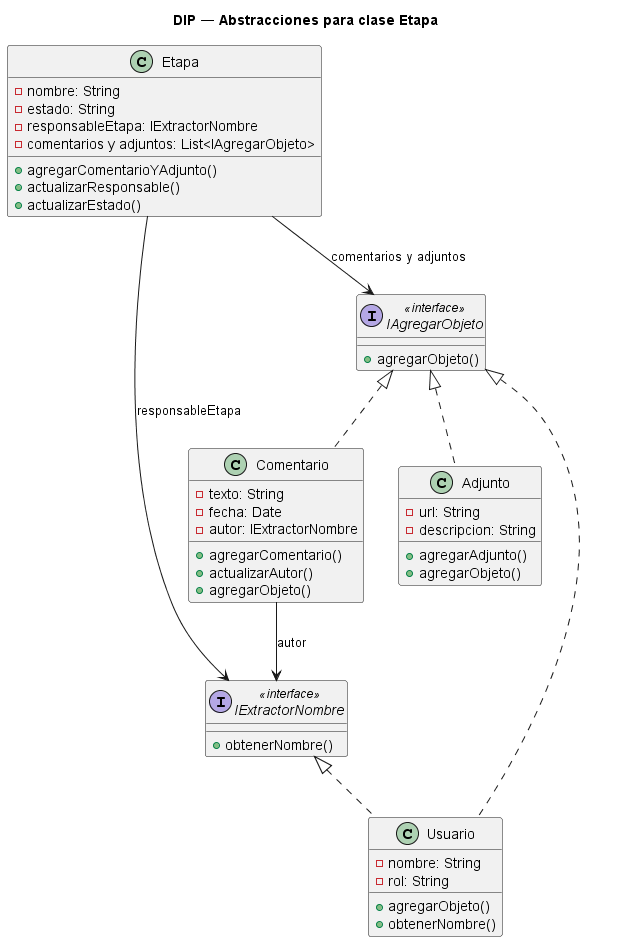

The diagram above was rendered by PlantUML. Its source (embedded in the PNG):
@startuml 01-solid-05-dip
title DIP — Abstracciones para clase Etapa

interface IExtractorNombre <<interface>> {
  + obtenerNombre()
}

interface IAgregarObjeto <<interface>> {
  + agregarObjeto()
}

class Etapa {
  - nombre: String
  - estado: String
  - responsableEtapa: IExtractorNombre
  - comentarios y adjuntos: List<IAgregarObjeto>
  + agregarComentarioYAdjunto()
  + actualizarResponsable()
  + actualizarEstado()
}

class Usuario  {
  - nombre: String
  - rol: String
}
class Comentario  {
  - texto: String
  - fecha: Date
  - autor: IExtractorNombre
  + agregarComentario()
  + actualizarAutor()
}

class Adjunto  {
  - url: String
  - descripcion: String
  + agregarAdjunto()
}

class Comentario implements IAgregarObjeto {
  + agregarObjeto()
}

class Adjunto implements IAgregarObjeto {
  + agregarObjeto()
}

class Usuario implements IAgregarObjeto {
  + agregarObjeto()
}

class Usuario implements IExtractorNombre {
  + obtenerNombre()
}

Etapa --> IAgregarObjeto : comentarios y adjuntos
Etapa --> IExtractorNombre : responsableEtapa
Comentario --> IExtractorNombre : autor

@enduml